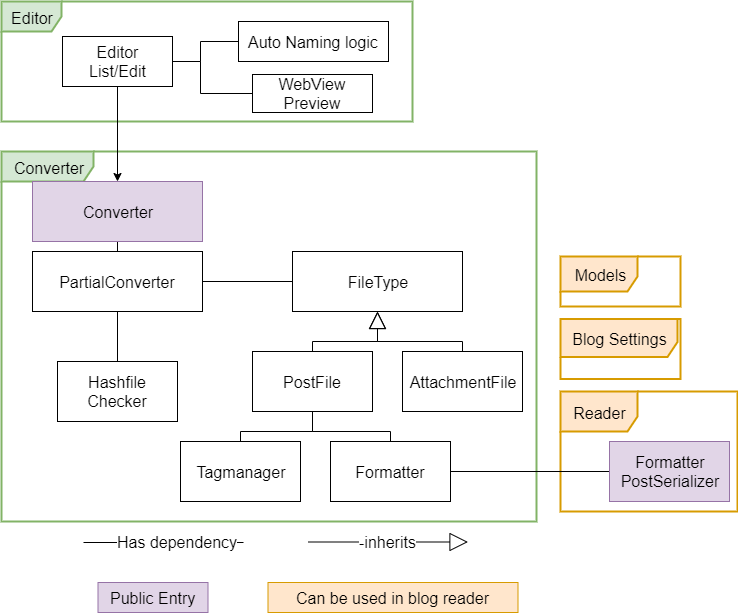

The diagram above was exported from draw.io. Its source (the exported page's mxGraphModel, read from the mxfile embedded in the PNG):
<mxGraphModel dx="1072" dy="792" grid="1" gridSize="10" guides="1" tooltips="1" connect="1" arrows="1" fold="1" page="1" pageScale="1" pageWidth="827" pageHeight="1169" math="0" shadow="0">
  <root>
    <mxCell id="0" />
    <mxCell id="1" parent="0" />
    <mxCell id="2" value="Reader" style="shape=umlFrame;whiteSpace=wrap;html=1;fillColor=#ffe6cc;strokeColor=#d79b00;fontSize=16;width=77;height=40;strokeWidth=2;" vertex="1" parent="1">
      <mxGeometry x="643" y="450" width="177" height="120" as="geometry" />
    </mxCell>
    <mxCell id="3" value="Models" style="shape=umlFrame;whiteSpace=wrap;html=1;fillColor=#ffe6cc;strokeColor=#d79b00;fontSize=16;width=77;height=35;strokeWidth=2;" vertex="1" parent="1">
      <mxGeometry x="643" y="315" width="120" height="50" as="geometry" />
    </mxCell>
    <mxCell id="4" value="Editor" style="shape=umlFrame;whiteSpace=wrap;html=1;fontSize=16;fillColor=#d5e8d4;strokeColor=#82b366;strokeWidth=2;" vertex="1" parent="1">
      <mxGeometry x="84" y="60" width="411" height="120" as="geometry" />
    </mxCell>
    <mxCell id="5" value="Converter" style="shape=umlFrame;whiteSpace=wrap;html=1;width=92;height=30;fontSize=16;fillColor=#d5e8d4;strokeColor=#82b366;strokeWidth=2;" vertex="1" parent="1">
      <mxGeometry x="84" y="210" width="535" height="370" as="geometry" />
    </mxCell>
    <mxCell id="6" style="edgeStyle=orthogonalEdgeStyle;rounded=0;orthogonalLoop=1;jettySize=auto;html=1;exitX=0.5;exitY=1;exitDx=0;exitDy=0;endArrow=none;endFill=0;fontSize=16;" edge="1" source="7" target="10" parent="1">
      <mxGeometry relative="1" as="geometry" />
    </mxCell>
    <mxCell id="7" value="Converter" style="rounded=0;whiteSpace=wrap;html=1;fillColor=#e1d5e7;strokeColor=#9673a6;fontSize=16;" vertex="1" parent="1">
      <mxGeometry x="115" y="240" width="170" height="60" as="geometry" />
    </mxCell>
    <mxCell id="8" style="edgeStyle=orthogonalEdgeStyle;rounded=0;orthogonalLoop=1;jettySize=auto;html=1;exitX=1;exitY=0.5;exitDx=0;exitDy=0;entryX=0;entryY=0.5;entryDx=0;entryDy=0;endArrow=none;endFill=0;fontSize=16;" edge="1" source="10" target="13" parent="1">
      <mxGeometry relative="1" as="geometry" />
    </mxCell>
    <mxCell id="9" style="edgeStyle=orthogonalEdgeStyle;rounded=0;orthogonalLoop=1;jettySize=auto;html=1;exitX=0.5;exitY=1;exitDx=0;exitDy=0;entryX=0.5;entryY=0;entryDx=0;entryDy=0;endArrow=none;endFill=0;fontSize=16;" edge="1" source="10" target="22" parent="1">
      <mxGeometry relative="1" as="geometry" />
    </mxCell>
    <mxCell id="10" value="PartialConverter" style="rounded=0;whiteSpace=wrap;html=1;fontSize=16;" vertex="1" parent="1">
      <mxGeometry x="115" y="310" width="170" height="60" as="geometry" />
    </mxCell>
    <mxCell id="11" style="edgeStyle=orthogonalEdgeStyle;rounded=0;orthogonalLoop=1;jettySize=auto;html=1;exitX=0.5;exitY=1;exitDx=0;exitDy=0;endArrow=none;endFill=0;startArrow=block;startFill=0;strokeWidth=1;startSize=15;endSize=6;fontSize=16;" edge="1" source="13" target="16" parent="1">
      <mxGeometry relative="1" as="geometry" />
    </mxCell>
    <mxCell id="12" style="edgeStyle=orthogonalEdgeStyle;rounded=0;orthogonalLoop=1;jettySize=auto;html=1;exitX=0.5;exitY=1;exitDx=0;exitDy=0;endArrow=none;endFill=0;startArrow=block;startFill=0;startSize=15;fontSize=16;" edge="1" source="13" target="17" parent="1">
      <mxGeometry relative="1" as="geometry" />
    </mxCell>
    <mxCell id="13" value="FileType" style="rounded=0;whiteSpace=wrap;html=1;fontSize=16;" vertex="1" parent="1">
      <mxGeometry x="375" y="310" width="170" height="60" as="geometry" />
    </mxCell>
    <mxCell id="14" style="edgeStyle=orthogonalEdgeStyle;rounded=0;orthogonalLoop=1;jettySize=auto;html=1;exitX=0.5;exitY=1;exitDx=0;exitDy=0;endArrow=none;endFill=0;fontSize=16;" edge="1" source="16" target="18" parent="1">
      <mxGeometry relative="1" as="geometry" />
    </mxCell>
    <mxCell id="15" style="edgeStyle=orthogonalEdgeStyle;rounded=0;orthogonalLoop=1;jettySize=auto;html=1;exitX=0.5;exitY=1;exitDx=0;exitDy=0;entryX=0.5;entryY=0;entryDx=0;entryDy=0;endArrow=none;endFill=0;fontSize=16;" edge="1" source="16" target="20" parent="1">
      <mxGeometry relative="1" as="geometry" />
    </mxCell>
    <mxCell id="16" value="PostFile" style="rounded=0;whiteSpace=wrap;html=1;fontSize=16;" vertex="1" parent="1">
      <mxGeometry x="335" y="410" width="120" height="60" as="geometry" />
    </mxCell>
    <mxCell id="17" value="AttachmentFile" style="rounded=0;whiteSpace=wrap;html=1;fontSize=16;" vertex="1" parent="1">
      <mxGeometry x="485" y="410" width="120" height="60" as="geometry" />
    </mxCell>
    <mxCell id="18" value="Tagmanager" style="rounded=0;whiteSpace=wrap;html=1;fontSize=16;" vertex="1" parent="1">
      <mxGeometry x="263" y="500" width="120" height="60" as="geometry" />
    </mxCell>
    <mxCell id="19" style="edgeStyle=orthogonalEdgeStyle;rounded=0;orthogonalLoop=1;jettySize=auto;html=1;exitX=1;exitY=0.5;exitDx=0;exitDy=0;entryX=0;entryY=0.5;entryDx=0;entryDy=0;startArrow=none;startFill=0;endArrow=none;endFill=0;fontSize=16;" edge="1" source="20" target="21" parent="1">
      <mxGeometry relative="1" as="geometry" />
    </mxCell>
    <mxCell id="20" value="Formatter" style="rounded=0;whiteSpace=wrap;html=1;fontSize=16;" vertex="1" parent="1">
      <mxGeometry x="413" y="500" width="120" height="60" as="geometry" />
    </mxCell>
    <mxCell id="21" value="Formatter&lt;br style=&quot;font-size: 16px;&quot;&gt;PostSerializer" style="rounded=0;whiteSpace=wrap;html=1;fillColor=#e1d5e7;strokeColor=#9673a6;fontSize=16;" vertex="1" parent="1">
      <mxGeometry x="692" y="500" width="120" height="60" as="geometry" />
    </mxCell>
    <mxCell id="22" value="Hashfile Checker" style="rounded=0;whiteSpace=wrap;html=1;fontSize=16;" vertex="1" parent="1">
      <mxGeometry x="140" y="420" width="120" height="60" as="geometry" />
    </mxCell>
    <mxCell id="23" style="edgeStyle=orthogonalEdgeStyle;rounded=0;orthogonalLoop=1;jettySize=auto;html=1;exitX=0.5;exitY=1;exitDx=0;exitDy=0;entryX=0.5;entryY=0;entryDx=0;entryDy=0;endArrow=classic;endFill=1;fontSize=16;" edge="1" source="26" target="7" parent="1">
      <mxGeometry relative="1" as="geometry" />
    </mxCell>
    <mxCell id="24" style="edgeStyle=orthogonalEdgeStyle;rounded=0;orthogonalLoop=1;jettySize=auto;html=1;exitX=1;exitY=0.5;exitDx=0;exitDy=0;entryX=0;entryY=0.5;entryDx=0;entryDy=0;endArrow=none;endFill=0;fontSize=16;" edge="1" source="26" target="27" parent="1">
      <mxGeometry relative="1" as="geometry">
        <Array as="points">
          <mxPoint x="283" y="120" />
          <mxPoint x="283" y="100" />
        </Array>
      </mxGeometry>
    </mxCell>
    <mxCell id="25" style="edgeStyle=orthogonalEdgeStyle;rounded=0;orthogonalLoop=1;jettySize=auto;html=1;exitX=1;exitY=0.5;exitDx=0;exitDy=0;entryX=0;entryY=0.5;entryDx=0;entryDy=0;endArrow=none;endFill=0;fontSize=16;" edge="1" source="26" target="28" parent="1">
      <mxGeometry relative="1" as="geometry">
        <Array as="points">
          <mxPoint x="283" y="120" />
          <mxPoint x="283" y="152" />
        </Array>
      </mxGeometry>
    </mxCell>
    <mxCell id="26" value="Editor&lt;br style=&quot;font-size: 16px;&quot;&gt;List/Edit" style="html=1;fontSize=16;" vertex="1" parent="1">
      <mxGeometry x="145" y="95" width="110" height="50" as="geometry" />
    </mxCell>
    <mxCell id="27" value="Auto Naming logic" style="html=1;fontSize=16;" vertex="1" parent="1">
      <mxGeometry x="321" y="80" width="150" height="40" as="geometry" />
    </mxCell>
    <mxCell id="28" value="WebView Preview" style="rounded=0;whiteSpace=wrap;html=1;fontSize=16;" vertex="1" parent="1">
      <mxGeometry x="335" y="133" width="120" height="38" as="geometry" />
    </mxCell>
    <mxCell id="29" value="Blog Settings" style="shape=umlFrame;whiteSpace=wrap;html=1;width=117;height=38;fillColor=#ffe6cc;strokeColor=#d79b00;fontSize=16;strokeWidth=2;" vertex="1" parent="1">
      <mxGeometry x="643" y="377.5" width="120" height="60" as="geometry" />
    </mxCell>
    <mxCell id="30" value="Can be used in blog reader" style="html=1;fillColor=#ffe6cc;strokeColor=#d79b00;fontSize=16;" vertex="1" parent="1">
      <mxGeometry x="350.5" y="641" width="250" height="30" as="geometry" />
    </mxCell>
    <mxCell id="31" value="Public Entry" style="html=1;fillColor=#e1d5e7;strokeColor=#9673a6;fontSize=16;" vertex="1" parent="1">
      <mxGeometry x="180.5" y="641" width="110" height="30" as="geometry" />
    </mxCell>
    <mxCell id="32" value="" style="endArrow=none;html=1;edgeStyle=orthogonalEdgeStyle;fontSize=16;" edge="1" parent="1">
      <mxGeometry relative="1" as="geometry">
        <mxPoint x="166" y="601" as="sourcePoint" />
        <mxPoint x="326" y="601" as="targetPoint" />
      </mxGeometry>
    </mxCell>
    <mxCell id="33" value="Has dependency" style="text;html=1;resizable=0;points=[];align=center;verticalAlign=middle;labelBackgroundColor=#ffffff;fontSize=16;" vertex="1" connectable="0" parent="32">
      <mxGeometry x="0.1625" y="1" relative="1" as="geometry">
        <mxPoint as="offset" />
      </mxGeometry>
    </mxCell>
    <mxCell id="34" value="-inherits" style="endArrow=block;endSize=16;endFill=0;html=1;fontSize=16;" edge="1" parent="1">
      <mxGeometry width="160" relative="1" as="geometry">
        <mxPoint x="390.5" y="600.5" as="sourcePoint" />
        <mxPoint x="550.5" y="600.5" as="targetPoint" />
        <Array as="points">
          <mxPoint x="460.5" y="600.5" />
        </Array>
      </mxGeometry>
    </mxCell>
  </root>
</mxGraphModel>